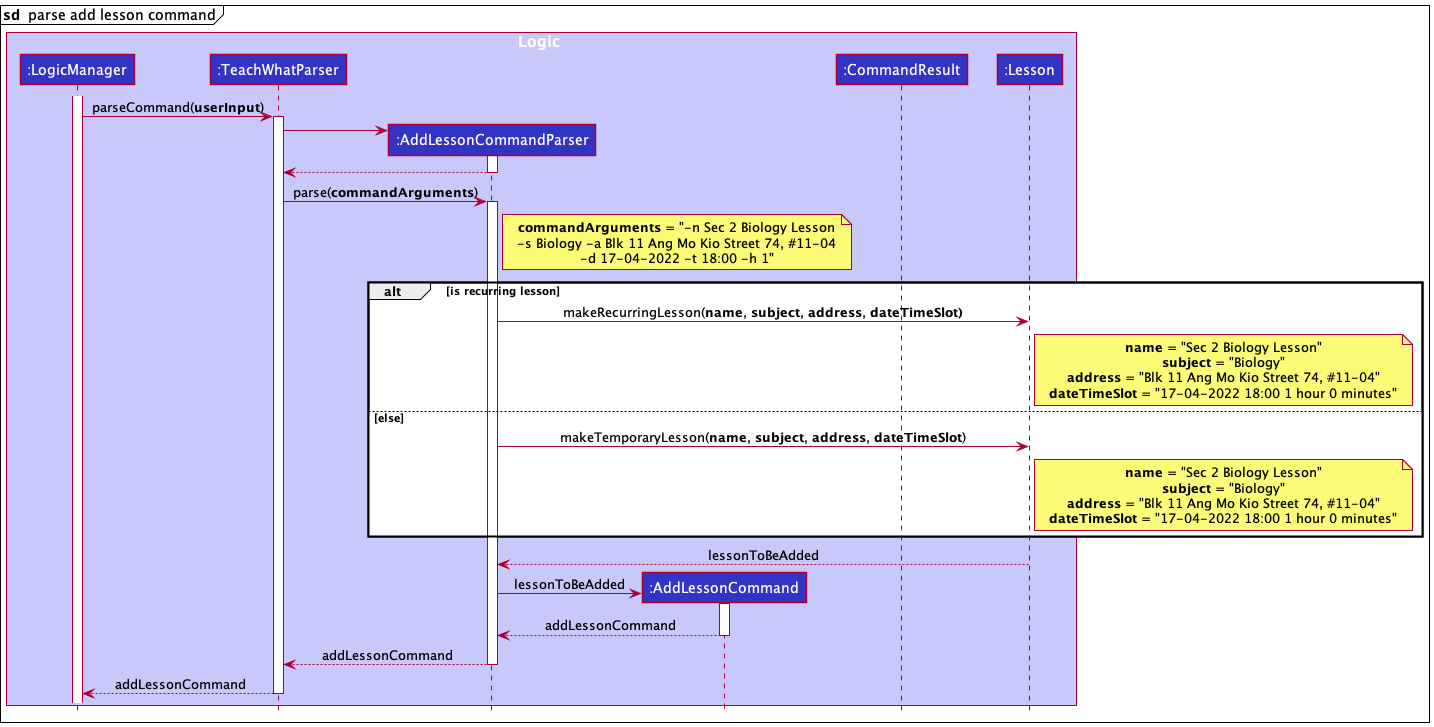

The diagram above was rendered by PlantUML. Its source (embedded in the PNG):
@startuml
mainframe **sd**  parse add lesson command
!include style.puml

box Logic LOGIC_COLOR_T1
participant ":LogicManager" as LogicManager LOGIC_COLOR
participant ":TeachWhatParser" as TeachWhatParser LOGIC_COLOR
participant ":AddLessonCommandParser" as AddLessonCommandParser LOGIC_COLOR
participant ":AddLessonCommand" as AddLessonCommand LOGIC_COLOR
participant ":CommandResult" as CommandResult LOGIC_COLOR
participant ":Lesson" as Lesson LOGIC_COLOR
end box

activate LogicManager

LogicManager -> TeachWhatParser : parseCommand(**userInput**)
activate TeachWhatParser

create AddLessonCommandParser
TeachWhatParser -> AddLessonCommandParser
activate AddLessonCommandParser

AddLessonCommandParser --> TeachWhatParser
deactivate AddLessonCommandParser

TeachWhatParser -> AddLessonCommandParser : parse(**commandArguments**)
note right of AddLessonCommandParser
**commandArguments** = "-n Sec 2 Biology Lesson
-s Biology -a Blk 11 Ang Mo Kio Street 74, #11-04
-d 17-04-2022 -t 18:00 -h 1"
end note
activate AddLessonCommandParser

alt is recurring lesson
    AddLessonCommandParser -> Lesson : makeRecurringLesson(**name**, **subject**, **address**, **dateTimeSlot)**

    note right of Lesson
    **name** = "Sec 2 Biology Lesson"
    **subject** = "Biology"
    **address** = "Blk 11 Ang Mo Kio Street 74, #11-04"
    **dateTimeSlot** = "17-04-2022 18:00 1 hour 0 minutes"
    end note
else else
    AddLessonCommandParser -> Lesson : makeTemporaryLesson(**name**, **subject**, **address**, **dateTimeSlot**)

    note right of Lesson
    **name** = "Sec 2 Biology Lesson"
    **subject** = "Biology"
    **address** = "Blk 11 Ang Mo Kio Street 74, #11-04"
    **dateTimeSlot** = "17-04-2022 18:00 1 hour 0 minutes"
    end note
end

AddLessonCommandParser <-- Lesson : lessonToBeAdded

create AddLessonCommand
AddLessonCommandParser -> AddLessonCommand : lessonToBeAdded
activate AddLessonCommand

AddLessonCommand --> AddLessonCommandParser : addLessonCommand
deactivate AddLessonCommand

AddLessonCommandParser --> TeachWhatParser : addLessonCommand
deactivate AddLessonCommandParser

TeachWhatParser --> LogicManager : addLessonCommand
deactivate TeachWhatParser

@enduml